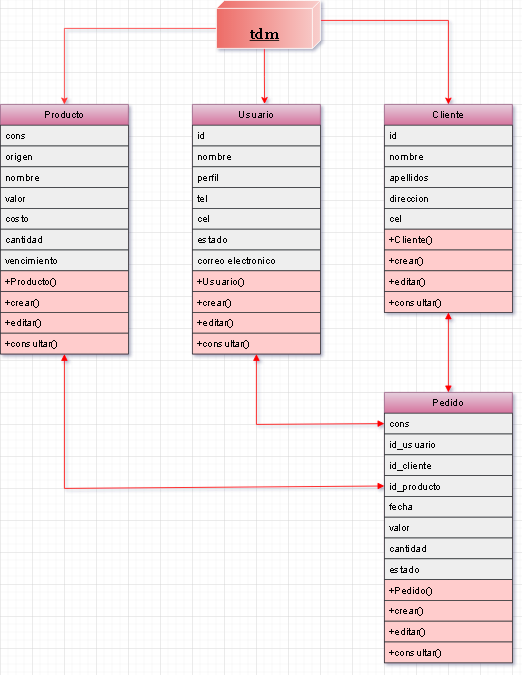

The diagram above was exported from draw.io. Its source (the exported page's mxGraphModel, read from the mxfile embedded in the PNG):
<mxGraphModel dx="1207" dy="1705" grid="1" gridSize="10" guides="1" tooltips="1" connect="1" arrows="1" fold="1" page="1" pageScale="1" pageWidth="827" pageHeight="1169" math="0" shadow="0">
  <root>
    <mxCell id="WIyWlLk6GJQsqaUBKTNV-0" />
    <mxCell id="WIyWlLk6GJQsqaUBKTNV-1" parent="WIyWlLk6GJQsqaUBKTNV-0" />
    <mxCell id="zkfFHV4jXpPFQw0GAbJ--17" value="Usuario" style="swimlane;fontStyle=0;align=center;verticalAlign=top;childLayout=stackLayout;horizontal=1;startSize=26;horizontalStack=0;resizeParent=1;resizeLast=0;collapsible=1;marginBottom=0;rounded=0;shadow=0;strokeWidth=1;fillColor=#e6d0de;strokeColor=#996185;gradientColor=#d5739d;" parent="WIyWlLk6GJQsqaUBKTNV-1" vertex="1">
      <mxGeometry x="240" y="120" width="160" height="312" as="geometry">
        <mxRectangle x="550" y="140" width="160" height="26" as="alternateBounds" />
      </mxGeometry>
    </mxCell>
    <mxCell id="zkfFHV4jXpPFQw0GAbJ--18" value="id" style="text;align=left;verticalAlign=top;spacingLeft=4;spacingRight=4;overflow=hidden;rotatable=0;points=[[0,0.5],[1,0.5]];portConstraint=eastwest;fillColor=#eeeeee;strokeColor=#36393d;" parent="zkfFHV4jXpPFQw0GAbJ--17" vertex="1">
      <mxGeometry y="26" width="160" height="26" as="geometry" />
    </mxCell>
    <mxCell id="nP_jkkMoryPIryCplnwd-181" value="nombre" style="text;align=left;verticalAlign=top;spacingLeft=4;spacingRight=4;overflow=hidden;rotatable=0;points=[[0,0.5],[1,0.5]];portConstraint=eastwest;rounded=0;shadow=0;html=0;fillColor=#eeeeee;strokeColor=#36393d;" vertex="1" parent="zkfFHV4jXpPFQw0GAbJ--17">
      <mxGeometry y="52" width="160" height="26" as="geometry" />
    </mxCell>
    <mxCell id="zkfFHV4jXpPFQw0GAbJ--19" value="perfil" style="text;align=left;verticalAlign=top;spacingLeft=4;spacingRight=4;overflow=hidden;rotatable=0;points=[[0,0.5],[1,0.5]];portConstraint=eastwest;rounded=0;shadow=0;html=0;fillColor=#eeeeee;strokeColor=#36393d;" parent="zkfFHV4jXpPFQw0GAbJ--17" vertex="1">
      <mxGeometry y="78" width="160" height="26" as="geometry" />
    </mxCell>
    <mxCell id="zkfFHV4jXpPFQw0GAbJ--20" value="tel" style="text;align=left;verticalAlign=top;spacingLeft=4;spacingRight=4;overflow=hidden;rotatable=0;points=[[0,0.5],[1,0.5]];portConstraint=eastwest;rounded=0;shadow=0;html=0;fillColor=#eeeeee;strokeColor=#36393d;" parent="zkfFHV4jXpPFQw0GAbJ--17" vertex="1">
      <mxGeometry y="104" width="160" height="26" as="geometry" />
    </mxCell>
    <mxCell id="zkfFHV4jXpPFQw0GAbJ--21" value="cel" style="text;align=left;verticalAlign=top;spacingLeft=4;spacingRight=4;overflow=hidden;rotatable=0;points=[[0,0.5],[1,0.5]];portConstraint=eastwest;rounded=0;shadow=0;html=0;fillColor=#eeeeee;strokeColor=#36393d;" parent="zkfFHV4jXpPFQw0GAbJ--17" vertex="1">
      <mxGeometry y="130" width="160" height="26" as="geometry" />
    </mxCell>
    <mxCell id="zkfFHV4jXpPFQw0GAbJ--22" value="estado" style="text;align=left;verticalAlign=top;spacingLeft=4;spacingRight=4;overflow=hidden;rotatable=0;points=[[0,0.5],[1,0.5]];portConstraint=eastwest;rounded=0;shadow=0;html=0;fillColor=#eeeeee;strokeColor=#36393d;" parent="zkfFHV4jXpPFQw0GAbJ--17" vertex="1">
      <mxGeometry y="156" width="160" height="26" as="geometry" />
    </mxCell>
    <mxCell id="nP_jkkMoryPIryCplnwd-170" value="correo electronico" style="text;align=left;verticalAlign=top;spacingLeft=4;spacingRight=4;overflow=hidden;rotatable=0;points=[[0,0.5],[1,0.5]];portConstraint=eastwest;rounded=0;shadow=0;html=0;fillColor=#eeeeee;strokeColor=#36393d;" vertex="1" parent="zkfFHV4jXpPFQw0GAbJ--17">
      <mxGeometry y="182" width="160" height="26" as="geometry" />
    </mxCell>
    <mxCell id="nP_jkkMoryPIryCplnwd-19" value="+Usuario()" style="text;align=left;verticalAlign=top;spacingLeft=4;spacingRight=4;overflow=hidden;rotatable=0;points=[[0,0.5],[1,0.5]];portConstraint=eastwest;fillColor=#ffcccc;strokeColor=#36393d;" vertex="1" parent="zkfFHV4jXpPFQw0GAbJ--17">
      <mxGeometry y="208" width="160" height="26" as="geometry" />
    </mxCell>
    <mxCell id="nP_jkkMoryPIryCplnwd-201" value="+crear()" style="text;align=left;verticalAlign=top;spacingLeft=4;spacingRight=4;overflow=hidden;rotatable=0;points=[[0,0.5],[1,0.5]];portConstraint=eastwest;fillColor=#ffcccc;strokeColor=#36393d;" vertex="1" parent="zkfFHV4jXpPFQw0GAbJ--17">
      <mxGeometry y="234" width="160" height="26" as="geometry" />
    </mxCell>
    <mxCell id="nP_jkkMoryPIryCplnwd-202" value="+editar()" style="text;align=left;verticalAlign=top;spacingLeft=4;spacingRight=4;overflow=hidden;rotatable=0;points=[[0,0.5],[1,0.5]];portConstraint=eastwest;fillColor=#ffcccc;strokeColor=#36393d;" vertex="1" parent="zkfFHV4jXpPFQw0GAbJ--17">
      <mxGeometry y="260" width="160" height="26" as="geometry" />
    </mxCell>
    <mxCell id="nP_jkkMoryPIryCplnwd-203" value="+consultar()" style="text;align=left;verticalAlign=top;spacingLeft=4;spacingRight=4;overflow=hidden;rotatable=0;points=[[0,0.5],[1,0.5]];portConstraint=eastwest;fillColor=#ffcccc;strokeColor=#36393d;" vertex="1" parent="zkfFHV4jXpPFQw0GAbJ--17">
      <mxGeometry y="286" width="160" height="26" as="geometry" />
    </mxCell>
    <mxCell id="nP_jkkMoryPIryCplnwd-0" value="Cliente" style="swimlane;fontStyle=0;align=center;verticalAlign=top;childLayout=stackLayout;horizontal=1;startSize=26;horizontalStack=0;resizeParent=1;resizeLast=0;collapsible=1;marginBottom=0;rounded=0;shadow=0;strokeWidth=1;fillColor=#e6d0de;strokeColor=#996185;gradientColor=#d5739d;" vertex="1" parent="WIyWlLk6GJQsqaUBKTNV-1">
      <mxGeometry x="480" y="120" width="160" height="260" as="geometry">
        <mxRectangle x="550" y="140" width="160" height="26" as="alternateBounds" />
      </mxGeometry>
    </mxCell>
    <mxCell id="nP_jkkMoryPIryCplnwd-1" value="id" style="text;align=left;verticalAlign=top;spacingLeft=4;spacingRight=4;overflow=hidden;rotatable=0;points=[[0,0.5],[1,0.5]];portConstraint=eastwest;fillColor=#eeeeee;strokeColor=#36393d;" vertex="1" parent="nP_jkkMoryPIryCplnwd-0">
      <mxGeometry y="26" width="160" height="26" as="geometry" />
    </mxCell>
    <mxCell id="nP_jkkMoryPIryCplnwd-2" value="nombre" style="text;align=left;verticalAlign=top;spacingLeft=4;spacingRight=4;overflow=hidden;rotatable=0;points=[[0,0.5],[1,0.5]];portConstraint=eastwest;rounded=0;shadow=0;html=0;fillColor=#eeeeee;strokeColor=#36393d;" vertex="1" parent="nP_jkkMoryPIryCplnwd-0">
      <mxGeometry y="52" width="160" height="26" as="geometry" />
    </mxCell>
    <mxCell id="nP_jkkMoryPIryCplnwd-3" value="apellidos" style="text;align=left;verticalAlign=top;spacingLeft=4;spacingRight=4;overflow=hidden;rotatable=0;points=[[0,0.5],[1,0.5]];portConstraint=eastwest;rounded=0;shadow=0;html=0;fillColor=#eeeeee;strokeColor=#36393d;" vertex="1" parent="nP_jkkMoryPIryCplnwd-0">
      <mxGeometry y="78" width="160" height="26" as="geometry" />
    </mxCell>
    <mxCell id="nP_jkkMoryPIryCplnwd-4" value="direccion" style="text;align=left;verticalAlign=top;spacingLeft=4;spacingRight=4;overflow=hidden;rotatable=0;points=[[0,0.5],[1,0.5]];portConstraint=eastwest;rounded=0;shadow=0;html=0;fillColor=#eeeeee;strokeColor=#36393d;" vertex="1" parent="nP_jkkMoryPIryCplnwd-0">
      <mxGeometry y="104" width="160" height="26" as="geometry" />
    </mxCell>
    <mxCell id="nP_jkkMoryPIryCplnwd-5" value="cel" style="text;align=left;verticalAlign=top;spacingLeft=4;spacingRight=4;overflow=hidden;rotatable=0;points=[[0,0.5],[1,0.5]];portConstraint=eastwest;rounded=0;shadow=0;html=0;fillColor=#eeeeee;strokeColor=#36393d;" vertex="1" parent="nP_jkkMoryPIryCplnwd-0">
      <mxGeometry y="130" width="160" height="26" as="geometry" />
    </mxCell>
    <mxCell id="nP_jkkMoryPIryCplnwd-7" value="+Cliente()" style="text;align=left;verticalAlign=top;spacingLeft=4;spacingRight=4;overflow=hidden;rotatable=0;points=[[0,0.5],[1,0.5]];portConstraint=eastwest;fillColor=#ffcccc;strokeColor=#36393d;" vertex="1" parent="nP_jkkMoryPIryCplnwd-0">
      <mxGeometry y="156" width="160" height="26" as="geometry" />
    </mxCell>
    <mxCell id="nP_jkkMoryPIryCplnwd-180" value="+crear()" style="text;align=left;verticalAlign=top;spacingLeft=4;spacingRight=4;overflow=hidden;rotatable=0;points=[[0,0.5],[1,0.5]];portConstraint=eastwest;fillColor=#ffcccc;strokeColor=#36393d;" vertex="1" parent="nP_jkkMoryPIryCplnwd-0">
      <mxGeometry y="182" width="160" height="26" as="geometry" />
    </mxCell>
    <mxCell id="nP_jkkMoryPIryCplnwd-199" value="+editar()" style="text;align=left;verticalAlign=top;spacingLeft=4;spacingRight=4;overflow=hidden;rotatable=0;points=[[0,0.5],[1,0.5]];portConstraint=eastwest;fillColor=#ffcccc;strokeColor=#36393d;" vertex="1" parent="nP_jkkMoryPIryCplnwd-0">
      <mxGeometry y="208" width="160" height="26" as="geometry" />
    </mxCell>
    <mxCell id="nP_jkkMoryPIryCplnwd-200" value="+consultar()" style="text;align=left;verticalAlign=top;spacingLeft=4;spacingRight=4;overflow=hidden;rotatable=0;points=[[0,0.5],[1,0.5]];portConstraint=eastwest;fillColor=#ffcccc;strokeColor=#36393d;" vertex="1" parent="nP_jkkMoryPIryCplnwd-0">
      <mxGeometry y="234" width="160" height="26" as="geometry" />
    </mxCell>
    <mxCell id="nP_jkkMoryPIryCplnwd-158" value="Producto" style="swimlane;fontStyle=0;align=center;verticalAlign=top;childLayout=stackLayout;horizontal=1;startSize=26;horizontalStack=0;resizeParent=1;resizeLast=0;collapsible=1;marginBottom=0;rounded=0;shadow=0;strokeWidth=1;fillColor=#e6d0de;strokeColor=#996185;gradientColor=#d5739d;" vertex="1" parent="WIyWlLk6GJQsqaUBKTNV-1">
      <mxGeometry y="120" width="160" height="312" as="geometry">
        <mxRectangle x="550" y="140" width="160" height="26" as="alternateBounds" />
      </mxGeometry>
    </mxCell>
    <mxCell id="nP_jkkMoryPIryCplnwd-159" value="cons" style="text;align=left;verticalAlign=top;spacingLeft=4;spacingRight=4;overflow=hidden;rotatable=0;points=[[0,0.5],[1,0.5]];portConstraint=eastwest;fillColor=#eeeeee;strokeColor=#36393d;" vertex="1" parent="nP_jkkMoryPIryCplnwd-158">
      <mxGeometry y="26" width="160" height="26" as="geometry" />
    </mxCell>
    <mxCell id="nP_jkkMoryPIryCplnwd-160" value="origen" style="text;align=left;verticalAlign=top;spacingLeft=4;spacingRight=4;overflow=hidden;rotatable=0;points=[[0,0.5],[1,0.5]];portConstraint=eastwest;rounded=0;shadow=0;html=0;fillColor=#eeeeee;strokeColor=#36393d;" vertex="1" parent="nP_jkkMoryPIryCplnwd-158">
      <mxGeometry y="52" width="160" height="26" as="geometry" />
    </mxCell>
    <mxCell id="nP_jkkMoryPIryCplnwd-161" value="nombre" style="text;align=left;verticalAlign=top;spacingLeft=4;spacingRight=4;overflow=hidden;rotatable=0;points=[[0,0.5],[1,0.5]];portConstraint=eastwest;rounded=0;shadow=0;html=0;fillColor=#eeeeee;strokeColor=#36393d;" vertex="1" parent="nP_jkkMoryPIryCplnwd-158">
      <mxGeometry y="78" width="160" height="26" as="geometry" />
    </mxCell>
    <mxCell id="nP_jkkMoryPIryCplnwd-162" value="valor" style="text;align=left;verticalAlign=top;spacingLeft=4;spacingRight=4;overflow=hidden;rotatable=0;points=[[0,0.5],[1,0.5]];portConstraint=eastwest;rounded=0;shadow=0;html=0;fillColor=#eeeeee;strokeColor=#36393d;" vertex="1" parent="nP_jkkMoryPIryCplnwd-158">
      <mxGeometry y="104" width="160" height="26" as="geometry" />
    </mxCell>
    <mxCell id="nP_jkkMoryPIryCplnwd-163" value="costo" style="text;align=left;verticalAlign=top;spacingLeft=4;spacingRight=4;overflow=hidden;rotatable=0;points=[[0,0.5],[1,0.5]];portConstraint=eastwest;rounded=0;shadow=0;html=0;fillColor=#eeeeee;strokeColor=#36393d;" vertex="1" parent="nP_jkkMoryPIryCplnwd-158">
      <mxGeometry y="130" width="160" height="26" as="geometry" />
    </mxCell>
    <mxCell id="nP_jkkMoryPIryCplnwd-164" value="cantidad" style="text;align=left;verticalAlign=top;spacingLeft=4;spacingRight=4;overflow=hidden;rotatable=0;points=[[0,0.5],[1,0.5]];portConstraint=eastwest;rounded=0;shadow=0;html=0;fillColor=#eeeeee;strokeColor=#36393d;" vertex="1" parent="nP_jkkMoryPIryCplnwd-158">
      <mxGeometry y="156" width="160" height="26" as="geometry" />
    </mxCell>
    <mxCell id="nP_jkkMoryPIryCplnwd-171" value="vencimiento" style="text;align=left;verticalAlign=top;spacingLeft=4;spacingRight=4;overflow=hidden;rotatable=0;points=[[0,0.5],[1,0.5]];portConstraint=eastwest;rounded=0;shadow=0;html=0;fillColor=#eeeeee;strokeColor=#36393d;" vertex="1" parent="nP_jkkMoryPIryCplnwd-158">
      <mxGeometry y="182" width="160" height="26" as="geometry" />
    </mxCell>
    <mxCell id="nP_jkkMoryPIryCplnwd-165" value="+Producto()" style="text;align=left;verticalAlign=top;spacingLeft=4;spacingRight=4;overflow=hidden;rotatable=0;points=[[0,0.5],[1,0.5]];portConstraint=eastwest;fillColor=#ffcccc;strokeColor=#36393d;" vertex="1" parent="nP_jkkMoryPIryCplnwd-158">
      <mxGeometry y="208" width="160" height="26" as="geometry" />
    </mxCell>
    <mxCell id="nP_jkkMoryPIryCplnwd-166" value="+crear()" style="text;align=left;verticalAlign=top;spacingLeft=4;spacingRight=4;overflow=hidden;rotatable=0;points=[[0,0.5],[1,0.5]];portConstraint=eastwest;fillColor=#ffcccc;strokeColor=#36393d;" vertex="1" parent="nP_jkkMoryPIryCplnwd-158">
      <mxGeometry y="234" width="160" height="26" as="geometry" />
    </mxCell>
    <mxCell id="nP_jkkMoryPIryCplnwd-167" value="+editar()" style="text;align=left;verticalAlign=top;spacingLeft=4;spacingRight=4;overflow=hidden;rotatable=0;points=[[0,0.5],[1,0.5]];portConstraint=eastwest;fillColor=#ffcccc;strokeColor=#36393d;" vertex="1" parent="nP_jkkMoryPIryCplnwd-158">
      <mxGeometry y="260" width="160" height="26" as="geometry" />
    </mxCell>
    <mxCell id="nP_jkkMoryPIryCplnwd-168" value="+consultar()" style="text;align=left;verticalAlign=top;spacingLeft=4;spacingRight=4;overflow=hidden;rotatable=0;points=[[0,0.5],[1,0.5]];portConstraint=eastwest;fillColor=#ffcccc;strokeColor=#36393d;" vertex="1" parent="nP_jkkMoryPIryCplnwd-158">
      <mxGeometry y="286" width="160" height="26" as="geometry" />
    </mxCell>
    <mxCell id="nP_jkkMoryPIryCplnwd-183" value="Pedido" style="swimlane;fontStyle=0;align=center;verticalAlign=top;childLayout=stackLayout;horizontal=1;startSize=26;horizontalStack=0;resizeParent=1;resizeLast=0;collapsible=1;marginBottom=0;rounded=0;shadow=0;strokeWidth=1;fillColor=#e6d0de;strokeColor=#996185;gradientColor=#d5739d;" vertex="1" parent="WIyWlLk6GJQsqaUBKTNV-1">
      <mxGeometry x="480" y="480" width="160" height="338" as="geometry">
        <mxRectangle x="550" y="140" width="160" height="26" as="alternateBounds" />
      </mxGeometry>
    </mxCell>
    <mxCell id="nP_jkkMoryPIryCplnwd-184" value="cons" style="text;align=left;verticalAlign=top;spacingLeft=4;spacingRight=4;overflow=hidden;rotatable=0;points=[[0,0.5],[1,0.5]];portConstraint=eastwest;fillColor=#eeeeee;strokeColor=#36393d;" vertex="1" parent="nP_jkkMoryPIryCplnwd-183">
      <mxGeometry y="26" width="160" height="26" as="geometry" />
    </mxCell>
    <mxCell id="nP_jkkMoryPIryCplnwd-185" value="id_usuario" style="text;align=left;verticalAlign=top;spacingLeft=4;spacingRight=4;overflow=hidden;rotatable=0;points=[[0,0.5],[1,0.5]];portConstraint=eastwest;rounded=0;shadow=0;html=0;fillColor=#eeeeee;strokeColor=#36393d;" vertex="1" parent="nP_jkkMoryPIryCplnwd-183">
      <mxGeometry y="52" width="160" height="26" as="geometry" />
    </mxCell>
    <mxCell id="nP_jkkMoryPIryCplnwd-195" value="id_cliente" style="text;align=left;verticalAlign=top;spacingLeft=4;spacingRight=4;overflow=hidden;rotatable=0;points=[[0,0.5],[1,0.5]];portConstraint=eastwest;rounded=0;shadow=0;html=0;fillColor=#eeeeee;strokeColor=#36393d;" vertex="1" parent="nP_jkkMoryPIryCplnwd-183">
      <mxGeometry y="78" width="160" height="26" as="geometry" />
    </mxCell>
    <mxCell id="nP_jkkMoryPIryCplnwd-188" value="id_producto" style="text;align=left;verticalAlign=top;spacingLeft=4;spacingRight=4;overflow=hidden;rotatable=0;points=[[0,0.5],[1,0.5]];portConstraint=eastwest;rounded=0;shadow=0;html=0;fillColor=#eeeeee;strokeColor=#36393d;" vertex="1" parent="nP_jkkMoryPIryCplnwd-183">
      <mxGeometry y="104" width="160" height="26" as="geometry" />
    </mxCell>
    <mxCell id="nP_jkkMoryPIryCplnwd-186" value="fecha" style="text;align=left;verticalAlign=top;spacingLeft=4;spacingRight=4;overflow=hidden;rotatable=0;points=[[0,0.5],[1,0.5]];portConstraint=eastwest;rounded=0;shadow=0;html=0;fillColor=#eeeeee;strokeColor=#36393d;" vertex="1" parent="nP_jkkMoryPIryCplnwd-183">
      <mxGeometry y="130" width="160" height="26" as="geometry" />
    </mxCell>
    <mxCell id="nP_jkkMoryPIryCplnwd-187" value="valor" style="text;align=left;verticalAlign=top;spacingLeft=4;spacingRight=4;overflow=hidden;rotatable=0;points=[[0,0.5],[1,0.5]];portConstraint=eastwest;rounded=0;shadow=0;html=0;fillColor=#eeeeee;strokeColor=#36393d;" vertex="1" parent="nP_jkkMoryPIryCplnwd-183">
      <mxGeometry y="156" width="160" height="26" as="geometry" />
    </mxCell>
    <mxCell id="nP_jkkMoryPIryCplnwd-189" value="cantidad" style="text;align=left;verticalAlign=top;spacingLeft=4;spacingRight=4;overflow=hidden;rotatable=0;points=[[0,0.5],[1,0.5]];portConstraint=eastwest;rounded=0;shadow=0;html=0;fillColor=#eeeeee;strokeColor=#36393d;" vertex="1" parent="nP_jkkMoryPIryCplnwd-183">
      <mxGeometry y="182" width="160" height="26" as="geometry" />
    </mxCell>
    <mxCell id="nP_jkkMoryPIryCplnwd-190" value="estado" style="text;align=left;verticalAlign=top;spacingLeft=4;spacingRight=4;overflow=hidden;rotatable=0;points=[[0,0.5],[1,0.5]];portConstraint=eastwest;rounded=0;shadow=0;html=0;fillColor=#eeeeee;strokeColor=#36393d;" vertex="1" parent="nP_jkkMoryPIryCplnwd-183">
      <mxGeometry y="208" width="160" height="26" as="geometry" />
    </mxCell>
    <mxCell id="nP_jkkMoryPIryCplnwd-191" value="+Pedido()" style="text;align=left;verticalAlign=top;spacingLeft=4;spacingRight=4;overflow=hidden;rotatable=0;points=[[0,0.5],[1,0.5]];portConstraint=eastwest;fillColor=#ffcccc;strokeColor=#36393d;" vertex="1" parent="nP_jkkMoryPIryCplnwd-183">
      <mxGeometry y="234" width="160" height="26" as="geometry" />
    </mxCell>
    <mxCell id="nP_jkkMoryPIryCplnwd-192" value="+crear()" style="text;align=left;verticalAlign=top;spacingLeft=4;spacingRight=4;overflow=hidden;rotatable=0;points=[[0,0.5],[1,0.5]];portConstraint=eastwest;fillColor=#ffcccc;strokeColor=#36393d;" vertex="1" parent="nP_jkkMoryPIryCplnwd-183">
      <mxGeometry y="260" width="160" height="26" as="geometry" />
    </mxCell>
    <mxCell id="nP_jkkMoryPIryCplnwd-193" value="+editar()" style="text;align=left;verticalAlign=top;spacingLeft=4;spacingRight=4;overflow=hidden;rotatable=0;points=[[0,0.5],[1,0.5]];portConstraint=eastwest;fillColor=#ffcccc;strokeColor=#36393d;" vertex="1" parent="nP_jkkMoryPIryCplnwd-183">
      <mxGeometry y="286" width="160" height="26" as="geometry" />
    </mxCell>
    <mxCell id="nP_jkkMoryPIryCplnwd-194" value="+consultar()" style="text;align=left;verticalAlign=top;spacingLeft=4;spacingRight=4;overflow=hidden;rotatable=0;points=[[0,0.5],[1,0.5]];portConstraint=eastwest;fillColor=#ffcccc;strokeColor=#36393d;" vertex="1" parent="nP_jkkMoryPIryCplnwd-183">
      <mxGeometry y="312" width="160" height="26" as="geometry" />
    </mxCell>
    <mxCell id="nP_jkkMoryPIryCplnwd-234" style="edgeStyle=orthogonalEdgeStyle;rounded=0;orthogonalLoop=1;jettySize=auto;html=1;exitX=0;exitY=0;exitDx=35;exitDy=130;exitPerimeter=0;entryX=0.5;entryY=0;entryDx=0;entryDy=0;fontFamily=Georgia;fontSize=18;strokeColor=#FF3333;" edge="1" parent="WIyWlLk6GJQsqaUBKTNV-1" source="nP_jkkMoryPIryCplnwd-224" target="nP_jkkMoryPIryCplnwd-158">
      <mxGeometry relative="1" as="geometry" />
    </mxCell>
    <mxCell id="nP_jkkMoryPIryCplnwd-235" style="edgeStyle=orthogonalEdgeStyle;rounded=0;orthogonalLoop=1;jettySize=auto;html=1;exitX=0;exitY=0;exitDx=25;exitDy=0;exitPerimeter=0;entryX=0.5;entryY=0;entryDx=0;entryDy=0;fontFamily=Georgia;fontSize=18;fillColor=#d80073;strokeColor=#FF0000;" edge="1" parent="WIyWlLk6GJQsqaUBKTNV-1" source="nP_jkkMoryPIryCplnwd-224" target="nP_jkkMoryPIryCplnwd-0">
      <mxGeometry relative="1" as="geometry" />
    </mxCell>
    <mxCell id="nP_jkkMoryPIryCplnwd-236" style="edgeStyle=orthogonalEdgeStyle;rounded=0;orthogonalLoop=1;jettySize=auto;html=1;exitX=0;exitY=0;exitDx=60;exitDy=70;exitPerimeter=0;entryX=0.564;entryY=-0.002;entryDx=0;entryDy=0;entryPerimeter=0;fontFamily=Georgia;fontSize=18;strokeColor=#FF0000;" edge="1" parent="WIyWlLk6GJQsqaUBKTNV-1" source="nP_jkkMoryPIryCplnwd-224" target="zkfFHV4jXpPFQw0GAbJ--17">
      <mxGeometry relative="1" as="geometry" />
    </mxCell>
    <mxCell id="nP_jkkMoryPIryCplnwd-224" value="&lt;h5 style=&quot;text-align: justify;&quot;&gt;&lt;font face=&quot;Georgia&quot; style=&quot;font-size: 18px;&quot;&gt;tdm&lt;/font&gt;&lt;/h5&gt;" style="verticalAlign=top;align=center;spacingTop=8;spacingLeft=2;spacingRight=12;shape=cube;size=10;direction=south;fontStyle=4;html=1;fillColor=#f8cecc;strokeColor=#FFFFFF;gradientColor=#ED6C67;" vertex="1" parent="WIyWlLk6GJQsqaUBKTNV-1">
      <mxGeometry x="270" y="-10" width="130" height="60" as="geometry" />
    </mxCell>
    <mxCell id="nP_jkkMoryPIryCplnwd-225" value="" style="endArrow=block;startArrow=block;endFill=1;startFill=1;html=1;rounded=0;fontFamily=Georgia;fontSize=18;entryX=0.5;entryY=1;entryDx=0;entryDy=0;exitX=0.5;exitY=0;exitDx=0;exitDy=0;strokeColor=#FF0000;" edge="1" parent="WIyWlLk6GJQsqaUBKTNV-1" source="nP_jkkMoryPIryCplnwd-183" target="nP_jkkMoryPIryCplnwd-0">
      <mxGeometry width="160" relative="1" as="geometry">
        <mxPoint x="490" y="440" as="sourcePoint" />
        <mxPoint x="650" y="440" as="targetPoint" />
      </mxGeometry>
    </mxCell>
    <mxCell id="nP_jkkMoryPIryCplnwd-227" value="" style="endArrow=block;startArrow=block;endFill=1;startFill=1;html=1;rounded=0;fontFamily=Georgia;fontSize=18;exitX=0.5;exitY=1;exitDx=0;exitDy=0;entryX=0;entryY=0.5;entryDx=0;entryDy=0;strokeColor=#FF0000;" edge="1" parent="WIyWlLk6GJQsqaUBKTNV-1" source="zkfFHV4jXpPFQw0GAbJ--17" target="nP_jkkMoryPIryCplnwd-184">
      <mxGeometry width="160" relative="1" as="geometry">
        <mxPoint x="490" y="440" as="sourcePoint" />
        <mxPoint x="650" y="440" as="targetPoint" />
        <Array as="points">
          <mxPoint x="320" y="520" />
        </Array>
      </mxGeometry>
    </mxCell>
    <mxCell id="nP_jkkMoryPIryCplnwd-228" value="" style="endArrow=block;startArrow=block;endFill=1;startFill=1;html=1;rounded=0;fontFamily=Georgia;fontSize=18;exitX=0.5;exitY=1;exitDx=0;exitDy=0;entryX=0;entryY=0.5;entryDx=0;entryDy=0;strokeColor=#FF0000;" edge="1" parent="WIyWlLk6GJQsqaUBKTNV-1" source="nP_jkkMoryPIryCplnwd-158" target="nP_jkkMoryPIryCplnwd-188">
      <mxGeometry width="160" relative="1" as="geometry">
        <mxPoint x="490" y="440" as="sourcePoint" />
        <mxPoint x="470" y="600" as="targetPoint" />
        <Array as="points">
          <mxPoint x="80" y="600" />
        </Array>
      </mxGeometry>
    </mxCell>
  </root>
</mxGraphModel>